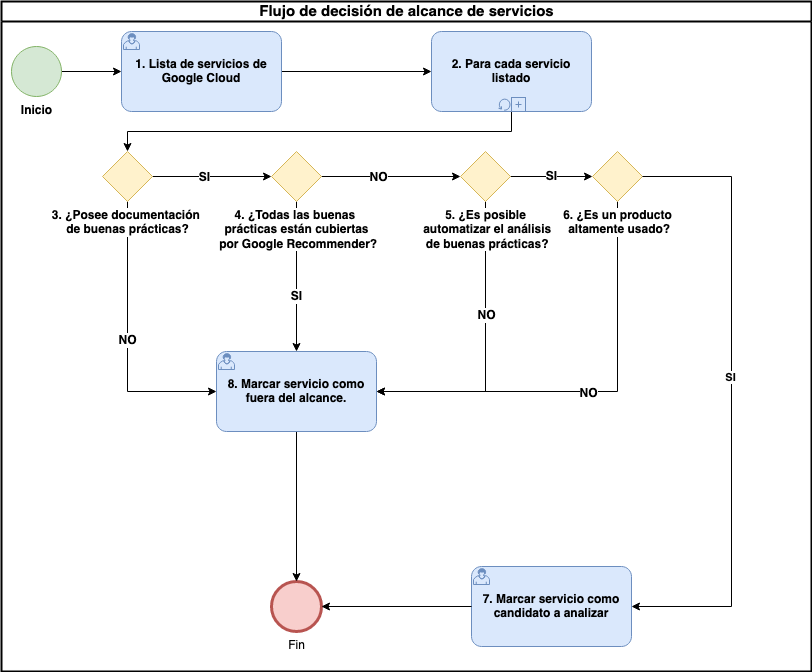

The diagram above was exported from draw.io. Its source (the exported page's mxGraphModel, read from the mxfile embedded in the PNG):
<mxGraphModel dx="1394" dy="849" grid="1" gridSize="10" guides="1" tooltips="1" connect="1" arrows="1" fold="1" page="1" pageScale="1" pageWidth="1600" pageHeight="1200" math="0" shadow="0">
  <root>
    <mxCell id="0" />
    <mxCell id="1" parent="0" />
    <mxCell id="j_gBWOjmaF8Z97uz2Hrj-4" value="&lt;b&gt;&lt;font style=&quot;font-size: 15px&quot;&gt;Flujo de decisión de alcance de servicios&lt;/font&gt;&lt;/b&gt;" style="swimlane;html=1;startSize=20;fontStyle=0;collapsible=0;horizontal=1;swimlaneLine=1;strokeWidth=2;swimlaneFillColor=#ffffff;fontSize=12;" parent="1" vertex="1">
      <mxGeometry x="420" y="10" width="810" height="670" as="geometry" />
    </mxCell>
    <mxCell id="j_gBWOjmaF8Z97uz2Hrj-41" style="edgeStyle=orthogonalEdgeStyle;rounded=0;orthogonalLoop=1;jettySize=auto;html=1;entryX=0;entryY=0.5;entryDx=0;entryDy=0;entryPerimeter=0;fontSize=12;" parent="j_gBWOjmaF8Z97uz2Hrj-4" source="j_gBWOjmaF8Z97uz2Hrj-5" target="j_gBWOjmaF8Z97uz2Hrj-40" edge="1">
      <mxGeometry relative="1" as="geometry" />
    </mxCell>
    <mxCell id="j_gBWOjmaF8Z97uz2Hrj-5" value="1. Lista de servicios de Google Cloud" style="points=[[0.25,0,0],[0.5,0,0],[0.75,0,0],[1,0.25,0],[1,0.5,0],[1,0.75,0],[0.75,1,0],[0.5,1,0],[0.25,1,0],[0,0.75,0],[0,0.5,0],[0,0.25,0]];shape=mxgraph.bpmn.task;whiteSpace=wrap;rectStyle=rounded;size=10;taskMarker=user;fontSize=12;fillColor=#dae8fc;strokeColor=#6c8ebf;fontStyle=1" parent="j_gBWOjmaF8Z97uz2Hrj-4" vertex="1">
      <mxGeometry x="120" y="30" width="160" height="80" as="geometry" />
    </mxCell>
    <mxCell id="j_gBWOjmaF8Z97uz2Hrj-8" style="edgeStyle=orthogonalEdgeStyle;rounded=0;orthogonalLoop=1;jettySize=auto;html=1;fontSize=12;" parent="j_gBWOjmaF8Z97uz2Hrj-4" source="j_gBWOjmaF8Z97uz2Hrj-6" target="j_gBWOjmaF8Z97uz2Hrj-5" edge="1">
      <mxGeometry relative="1" as="geometry" />
    </mxCell>
    <mxCell id="j_gBWOjmaF8Z97uz2Hrj-6" value="&lt;b&gt;Inicio&lt;/b&gt;" style="points=[[0.145,0.145,0],[0.5,0,0],[0.855,0.145,0],[1,0.5,0],[0.855,0.855,0],[0.5,1,0],[0.145,0.855,0],[0,0.5,0]];shape=mxgraph.bpmn.event;html=1;verticalLabelPosition=bottom;labelBackgroundColor=#ffffff;verticalAlign=top;align=center;perimeter=ellipsePerimeter;outlineConnect=0;aspect=fixed;outline=standard;symbol=general;fontSize=12;fillColor=#d5e8d4;strokeColor=#82b366;" parent="j_gBWOjmaF8Z97uz2Hrj-4" vertex="1">
      <mxGeometry x="10" y="45" width="50" height="50" as="geometry" />
    </mxCell>
    <mxCell id="j_gBWOjmaF8Z97uz2Hrj-9" value="Fin" style="points=[[0.145,0.145,0],[0.5,0,0],[0.855,0.145,0],[1,0.5,0],[0.855,0.855,0],[0.5,1,0],[0.145,0.855,0],[0,0.5,0]];shape=mxgraph.bpmn.event;html=1;verticalLabelPosition=bottom;labelBackgroundColor=#ffffff;verticalAlign=top;align=center;perimeter=ellipsePerimeter;outlineConnect=0;aspect=fixed;outline=end;symbol=terminate2;fontSize=12;fillColor=#f8cecc;strokeColor=#b85450;" parent="j_gBWOjmaF8Z97uz2Hrj-4" vertex="1">
      <mxGeometry x="270" y="580" width="50" height="50" as="geometry" />
    </mxCell>
    <mxCell id="j_gBWOjmaF8Z97uz2Hrj-12" style="edgeStyle=orthogonalEdgeStyle;rounded=0;orthogonalLoop=1;jettySize=auto;html=1;fontSize=12;exitX=0.5;exitY=1;exitDx=0;exitDy=0;exitPerimeter=0;" parent="j_gBWOjmaF8Z97uz2Hrj-4" source="j_gBWOjmaF8Z97uz2Hrj-11" target="j_gBWOjmaF8Z97uz2Hrj-9" edge="1">
      <mxGeometry relative="1" as="geometry" />
    </mxCell>
    <mxCell id="j_gBWOjmaF8Z97uz2Hrj-17" style="edgeStyle=orthogonalEdgeStyle;rounded=0;orthogonalLoop=1;jettySize=auto;html=1;fontSize=12;exitX=0.5;exitY=1;exitDx=0;exitDy=0;exitPerimeter=0;entryX=0;entryY=0.5;entryDx=0;entryDy=0;entryPerimeter=0;" parent="j_gBWOjmaF8Z97uz2Hrj-4" source="j_gBWOjmaF8Z97uz2Hrj-10" target="j_gBWOjmaF8Z97uz2Hrj-11" edge="1">
      <mxGeometry relative="1" as="geometry" />
    </mxCell>
    <mxCell id="j_gBWOjmaF8Z97uz2Hrj-18" value="&lt;b&gt;NO&lt;/b&gt;" style="edgeLabel;html=1;align=center;verticalAlign=middle;resizable=0;points=[];fontSize=12;" parent="j_gBWOjmaF8Z97uz2Hrj-17" connectable="0" vertex="1">
      <mxGeometry x="-0.0129" y="-1" relative="1" as="geometry">
        <mxPoint as="offset" />
      </mxGeometry>
    </mxCell>
    <mxCell id="j_gBWOjmaF8Z97uz2Hrj-35" style="edgeStyle=orthogonalEdgeStyle;rounded=0;orthogonalLoop=1;jettySize=auto;html=1;entryX=0;entryY=0.5;entryDx=0;entryDy=0;entryPerimeter=0;fontSize=12;" parent="j_gBWOjmaF8Z97uz2Hrj-4" source="j_gBWOjmaF8Z97uz2Hrj-10" target="j_gBWOjmaF8Z97uz2Hrj-19" edge="1">
      <mxGeometry relative="1" as="geometry" />
    </mxCell>
    <mxCell id="j_gBWOjmaF8Z97uz2Hrj-47" value="&lt;span style=&quot;font-size: 12px&quot;&gt;&lt;b&gt;SI&lt;/b&gt;&lt;/span&gt;" style="edgeLabel;html=1;align=center;verticalAlign=middle;resizable=0;points=[];fontSize=15;" parent="j_gBWOjmaF8Z97uz2Hrj-35" connectable="0" vertex="1">
      <mxGeometry x="-0.1368" y="1" relative="1" as="geometry">
        <mxPoint as="offset" />
      </mxGeometry>
    </mxCell>
    <mxCell id="j_gBWOjmaF8Z97uz2Hrj-10" value="&lt;div&gt;&lt;b&gt;3. ¿Posee documentación&amp;nbsp;&lt;/b&gt;&lt;/div&gt;&lt;div&gt;&lt;b&gt;de buenas prácticas?&lt;/b&gt;&lt;/div&gt;" style="points=[[0.25,0.25,0],[0.5,0,0],[0.75,0.25,0],[1,0.5,0],[0.75,0.75,0],[0.5,1,0],[0.25,0.75,0],[0,0.5,0]];shape=mxgraph.bpmn.gateway2;html=1;verticalLabelPosition=bottom;labelBackgroundColor=#ffffff;verticalAlign=top;align=center;perimeter=rhombusPerimeter;outlineConnect=0;outline=none;symbol=none;fontSize=12;fillColor=#fff2cc;strokeColor=#d6b656;" parent="j_gBWOjmaF8Z97uz2Hrj-4" vertex="1">
      <mxGeometry x="101" y="150" width="50" height="50" as="geometry" />
    </mxCell>
    <mxCell id="j_gBWOjmaF8Z97uz2Hrj-11" value="8. Marcar servicio como fuera del alcance." style="points=[[0.25,0,0],[0.5,0,0],[0.75,0,0],[1,0.25,0],[1,0.5,0],[1,0.75,0],[0.75,1,0],[0.5,1,0],[0.25,1,0],[0,0.75,0],[0,0.5,0],[0,0.25,0]];shape=mxgraph.bpmn.task;whiteSpace=wrap;rectStyle=rounded;size=10;taskMarker=user;fontSize=12;fillColor=#dae8fc;strokeColor=#6c8ebf;fontStyle=1" parent="j_gBWOjmaF8Z97uz2Hrj-4" vertex="1">
      <mxGeometry x="215" y="350" width="160" height="80" as="geometry" />
    </mxCell>
    <mxCell id="j_gBWOjmaF8Z97uz2Hrj-14" value="7. Marcar servicio como candidato a analizar" style="points=[[0.25,0,0],[0.5,0,0],[0.75,0,0],[1,0.25,0],[1,0.5,0],[1,0.75,0],[0.75,1,0],[0.5,1,0],[0.25,1,0],[0,0.75,0],[0,0.5,0],[0,0.25,0]];shape=mxgraph.bpmn.task;whiteSpace=wrap;rectStyle=rounded;size=10;taskMarker=user;fontSize=12;fillColor=#dae8fc;strokeColor=#6c8ebf;fontStyle=1" parent="j_gBWOjmaF8Z97uz2Hrj-4" vertex="1">
      <mxGeometry x="470" y="565" width="160" height="80" as="geometry" />
    </mxCell>
    <mxCell id="j_gBWOjmaF8Z97uz2Hrj-36" style="edgeStyle=orthogonalEdgeStyle;rounded=0;orthogonalLoop=1;jettySize=auto;html=1;entryX=0;entryY=0.5;entryDx=0;entryDy=0;entryPerimeter=0;fontSize=12;" parent="j_gBWOjmaF8Z97uz2Hrj-4" source="j_gBWOjmaF8Z97uz2Hrj-19" target="j_gBWOjmaF8Z97uz2Hrj-26" edge="1">
      <mxGeometry relative="1" as="geometry" />
    </mxCell>
    <mxCell id="j_gBWOjmaF8Z97uz2Hrj-52" value="&lt;b&gt;NO&lt;/b&gt;" style="edgeLabel;html=1;align=center;verticalAlign=middle;resizable=0;points=[];fontSize=12;" parent="j_gBWOjmaF8Z97uz2Hrj-36" connectable="0" vertex="1">
      <mxGeometry x="-0.1905" relative="1" as="geometry">
        <mxPoint as="offset" />
      </mxGeometry>
    </mxCell>
    <mxCell id="j_gBWOjmaF8Z97uz2Hrj-49" style="edgeStyle=orthogonalEdgeStyle;rounded=0;orthogonalLoop=1;jettySize=auto;html=1;fontSize=12;" parent="j_gBWOjmaF8Z97uz2Hrj-4" source="j_gBWOjmaF8Z97uz2Hrj-19" target="j_gBWOjmaF8Z97uz2Hrj-11" edge="1">
      <mxGeometry relative="1" as="geometry" />
    </mxCell>
    <mxCell id="j_gBWOjmaF8Z97uz2Hrj-51" value="&lt;b&gt;SI&lt;/b&gt;" style="edgeLabel;html=1;align=center;verticalAlign=middle;resizable=0;points=[];fontSize=12;" parent="j_gBWOjmaF8Z97uz2Hrj-49" connectable="0" vertex="1">
      <mxGeometry x="0.2533" y="-1" relative="1" as="geometry">
        <mxPoint as="offset" />
      </mxGeometry>
    </mxCell>
    <mxCell id="j_gBWOjmaF8Z97uz2Hrj-19" value="&lt;div&gt;&lt;b&gt;4. ¿Todas las buenas&amp;nbsp;&lt;/b&gt;&lt;/div&gt;&lt;div&gt;&lt;b&gt;prácticas están cubiertas&lt;/b&gt;&lt;/div&gt;&lt;div&gt;&lt;b&gt;&amp;nbsp;por Google Recommender?&lt;/b&gt;&lt;/div&gt;" style="points=[[0.25,0.25,0],[0.5,0,0],[0.75,0.25,0],[1,0.5,0],[0.75,0.75,0],[0.5,1,0],[0.25,0.75,0],[0,0.5,0]];shape=mxgraph.bpmn.gateway2;html=1;verticalLabelPosition=bottom;labelBackgroundColor=#ffffff;verticalAlign=top;align=center;perimeter=rhombusPerimeter;outlineConnect=0;outline=none;symbol=none;fontSize=12;fillColor=#fff2cc;strokeColor=#d6b656;" parent="j_gBWOjmaF8Z97uz2Hrj-4" vertex="1">
      <mxGeometry x="270" y="150" width="50" height="50" as="geometry" />
    </mxCell>
    <mxCell id="j_gBWOjmaF8Z97uz2Hrj-38" value="&lt;b&gt;SI&lt;/b&gt;" style="edgeStyle=orthogonalEdgeStyle;rounded=0;orthogonalLoop=1;jettySize=auto;html=1;entryX=0;entryY=0.5;entryDx=0;entryDy=0;entryPerimeter=0;fontSize=12;" parent="j_gBWOjmaF8Z97uz2Hrj-4" source="j_gBWOjmaF8Z97uz2Hrj-26" target="j_gBWOjmaF8Z97uz2Hrj-28" edge="1">
      <mxGeometry relative="1" as="geometry" />
    </mxCell>
    <mxCell id="j_gBWOjmaF8Z97uz2Hrj-50" style="edgeStyle=orthogonalEdgeStyle;rounded=0;orthogonalLoop=1;jettySize=auto;html=1;entryX=1;entryY=0.5;entryDx=0;entryDy=0;entryPerimeter=0;fontSize=12;exitX=0.5;exitY=1;exitDx=0;exitDy=0;exitPerimeter=0;" parent="j_gBWOjmaF8Z97uz2Hrj-4" source="j_gBWOjmaF8Z97uz2Hrj-26" target="j_gBWOjmaF8Z97uz2Hrj-11" edge="1">
      <mxGeometry relative="1" as="geometry" />
    </mxCell>
    <mxCell id="j_gBWOjmaF8Z97uz2Hrj-53" value="&lt;b&gt;NO&lt;/b&gt;" style="edgeLabel;html=1;align=center;verticalAlign=middle;resizable=0;points=[];fontSize=12;" parent="j_gBWOjmaF8Z97uz2Hrj-50" connectable="0" vertex="1">
      <mxGeometry x="-0.2459" relative="1" as="geometry">
        <mxPoint as="offset" />
      </mxGeometry>
    </mxCell>
    <mxCell id="j_gBWOjmaF8Z97uz2Hrj-26" value="&lt;div&gt;&lt;b&gt;5. ¿Es posible&lt;/b&gt;&lt;/div&gt;&lt;div&gt;&lt;b&gt;&amp;nbsp;automatizar el análisis&lt;/b&gt;&lt;/div&gt;&lt;div&gt;&lt;b&gt;&amp;nbsp;de buenas prácticas?&lt;/b&gt;&lt;/div&gt;" style="points=[[0.25,0.25,0],[0.5,0,0],[0.75,0.25,0],[1,0.5,0],[0.75,0.75,0],[0.5,1,0],[0.25,0.75,0],[0,0.5,0]];shape=mxgraph.bpmn.gateway2;html=1;verticalLabelPosition=bottom;labelBackgroundColor=#ffffff;verticalAlign=top;align=center;perimeter=rhombusPerimeter;outlineConnect=0;outline=none;symbol=none;fontSize=12;fillColor=#fff2cc;strokeColor=#d6b656;" parent="j_gBWOjmaF8Z97uz2Hrj-4" vertex="1">
      <mxGeometry x="459" y="150" width="50" height="50" as="geometry" />
    </mxCell>
    <mxCell id="j_gBWOjmaF8Z97uz2Hrj-34" style="edgeStyle=orthogonalEdgeStyle;rounded=0;orthogonalLoop=1;jettySize=auto;html=1;fontSize=12;entryX=1;entryY=0.5;entryDx=0;entryDy=0;entryPerimeter=0;" parent="j_gBWOjmaF8Z97uz2Hrj-4" source="j_gBWOjmaF8Z97uz2Hrj-28" target="j_gBWOjmaF8Z97uz2Hrj-11" edge="1">
      <mxGeometry relative="1" as="geometry">
        <Array as="points">
          <mxPoint x="616" y="390" />
        </Array>
      </mxGeometry>
    </mxCell>
    <mxCell id="j_gBWOjmaF8Z97uz2Hrj-39" value="&lt;b&gt;NO&lt;/b&gt;" style="edgeLabel;html=1;align=center;verticalAlign=middle;resizable=0;points=[];fontSize=12;" parent="j_gBWOjmaF8Z97uz2Hrj-34" connectable="0" vertex="1">
      <mxGeometry x="0.0212" y="1" relative="1" as="geometry">
        <mxPoint as="offset" />
      </mxGeometry>
    </mxCell>
    <mxCell id="j_gBWOjmaF8Z97uz2Hrj-28" value="&lt;div&gt;&lt;b&gt;6. ¿Es un producto&lt;/b&gt;&lt;/div&gt;&lt;div&gt;&lt;b&gt;&amp;nbsp;altamente usado?&lt;/b&gt;&lt;/div&gt;" style="points=[[0.25,0.25,0],[0.5,0,0],[0.75,0.25,0],[1,0.5,0],[0.75,0.75,0],[0.5,1,0],[0.25,0.75,0],[0,0.5,0]];shape=mxgraph.bpmn.gateway2;html=1;verticalLabelPosition=bottom;labelBackgroundColor=#ffffff;verticalAlign=top;align=center;perimeter=rhombusPerimeter;outlineConnect=0;outline=none;symbol=none;fontSize=12;fillColor=#fff2cc;strokeColor=#d6b656;" parent="j_gBWOjmaF8Z97uz2Hrj-4" vertex="1">
      <mxGeometry x="591" y="150" width="50" height="50" as="geometry" />
    </mxCell>
    <mxCell id="j_gBWOjmaF8Z97uz2Hrj-42" style="edgeStyle=orthogonalEdgeStyle;rounded=0;orthogonalLoop=1;jettySize=auto;html=1;fontSize=12;exitX=0.5;exitY=1;exitDx=0;exitDy=0;exitPerimeter=0;" parent="j_gBWOjmaF8Z97uz2Hrj-4" source="j_gBWOjmaF8Z97uz2Hrj-40" target="j_gBWOjmaF8Z97uz2Hrj-10" edge="1">
      <mxGeometry relative="1" as="geometry" />
    </mxCell>
    <mxCell id="j_gBWOjmaF8Z97uz2Hrj-40" value="2. Para cada servicio listado" style="points=[[0.25,0,0],[0.5,0,0],[0.75,0,0],[1,0.25,0],[1,0.5,0],[1,0.75,0],[0.75,1,0],[0.5,1,0],[0.25,1,0],[0,0.75,0],[0,0.5,0],[0,0.25,0]];shape=mxgraph.bpmn.task;whiteSpace=wrap;rectStyle=rounded;size=10;taskMarker=abstract;isLoopStandard=1;isLoopSub=1;fontSize=12;fillColor=#dae8fc;strokeColor=#6c8ebf;fontStyle=1" parent="j_gBWOjmaF8Z97uz2Hrj-4" vertex="1">
      <mxGeometry x="430" y="30" width="160" height="80" as="geometry" />
    </mxCell>
    <mxCell id="5jnREH7NS_vjbr0z8VOo-1" style="edgeStyle=orthogonalEdgeStyle;rounded=0;orthogonalLoop=1;jettySize=auto;html=1;entryX=1;entryY=0.5;entryDx=0;entryDy=0;entryPerimeter=0;" edge="1" parent="j_gBWOjmaF8Z97uz2Hrj-4" source="j_gBWOjmaF8Z97uz2Hrj-14" target="j_gBWOjmaF8Z97uz2Hrj-9">
      <mxGeometry relative="1" as="geometry" />
    </mxCell>
    <mxCell id="5jnREH7NS_vjbr0z8VOo-2" style="edgeStyle=orthogonalEdgeStyle;rounded=0;orthogonalLoop=1;jettySize=auto;html=1;entryX=1;entryY=0.5;entryDx=0;entryDy=0;entryPerimeter=0;exitX=1;exitY=0.5;exitDx=0;exitDy=0;exitPerimeter=0;" edge="1" parent="j_gBWOjmaF8Z97uz2Hrj-4" source="j_gBWOjmaF8Z97uz2Hrj-28" target="j_gBWOjmaF8Z97uz2Hrj-14">
      <mxGeometry relative="1" as="geometry">
        <Array as="points">
          <mxPoint x="730" y="175" />
          <mxPoint x="730" y="605" />
        </Array>
      </mxGeometry>
    </mxCell>
    <mxCell id="5jnREH7NS_vjbr0z8VOo-3" value="&lt;b&gt;SI&lt;/b&gt;" style="edgeLabel;html=1;align=center;verticalAlign=middle;resizable=0;points=[];" vertex="1" connectable="0" parent="5jnREH7NS_vjbr0z8VOo-2">
      <mxGeometry x="-0.065" y="-2" relative="1" as="geometry">
        <mxPoint as="offset" />
      </mxGeometry>
    </mxCell>
  </root>
</mxGraphModel>